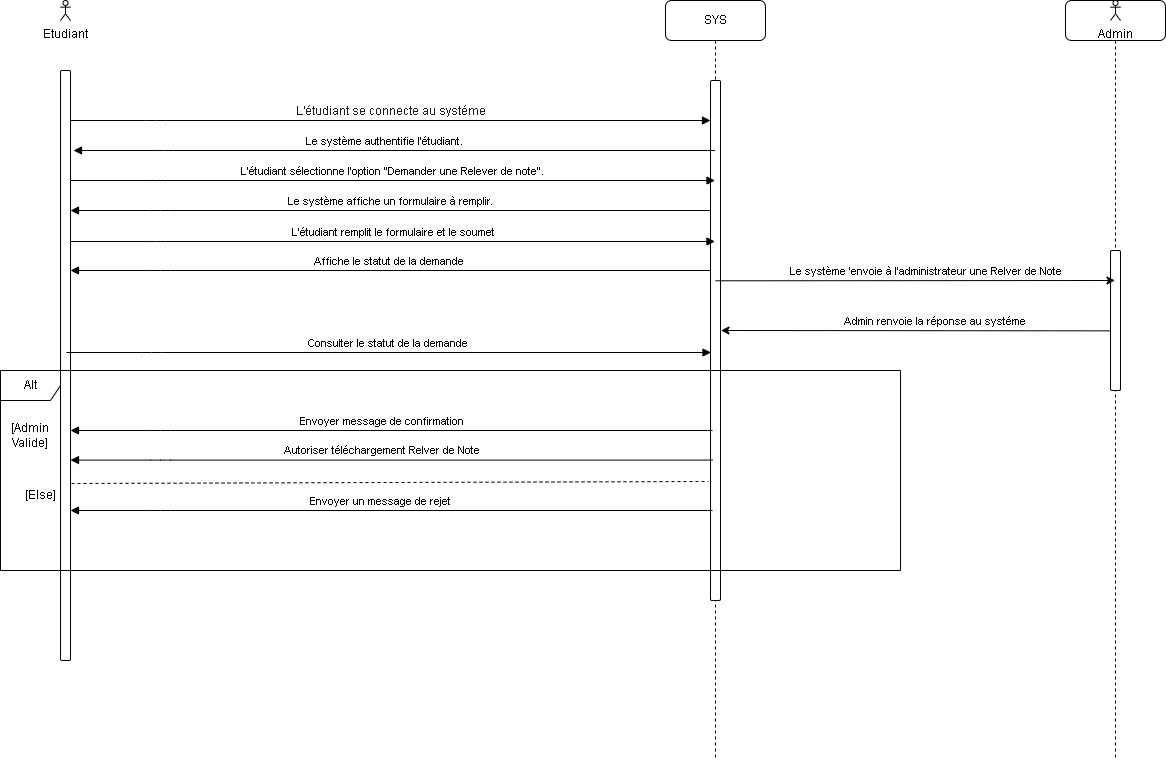

The diagram above was exported from draw.io. Its source (the exported page's mxGraphModel, read from the mxfile embedded in the PNG):
<mxGraphModel dx="957" dy="490" grid="1" gridSize="10" guides="1" tooltips="1" connect="1" arrows="1" fold="1" page="1" pageScale="1" pageWidth="850" pageHeight="1100" background="#ffffff" math="0" shadow="0">
  <root>
    <mxCell id="0" />
    <mxCell id="1" parent="0" />
    <mxCell id="z3W12V7slm0QK-cfsXXx-1" value="" style="html=1;points=[];perimeter=orthogonalPerimeter;outlineConnect=0;targetShapes=umlLifeline;portConstraint=eastwest;newEdgeStyle={&quot;edgeStyle&quot;:&quot;elbowEdgeStyle&quot;,&quot;elbow&quot;:&quot;vertical&quot;,&quot;curved&quot;:0,&quot;rounded&quot;:0};labelBackgroundColor=none;rounded=1;" parent="1" vertex="1">
      <mxGeometry x="300" y="240" width="10" height="590" as="geometry" />
    </mxCell>
    <mxCell id="z3W12V7slm0QK-cfsXXx-2" value="SYS" style="shape=umlLifeline;perimeter=lifelinePerimeter;whiteSpace=wrap;html=1;container=0;dropTarget=0;collapsible=0;recursiveResize=0;outlineConnect=0;portConstraint=eastwest;newEdgeStyle={&quot;edgeStyle&quot;:&quot;elbowEdgeStyle&quot;,&quot;elbow&quot;:&quot;vertical&quot;,&quot;curved&quot;:0,&quot;rounded&quot;:0};labelBackgroundColor=none;rounded=1;" parent="1" vertex="1">
      <mxGeometry x="905" y="170" width="100" height="760" as="geometry" />
    </mxCell>
    <mxCell id="z3W12V7slm0QK-cfsXXx-3" value="" style="html=1;points=[];perimeter=orthogonalPerimeter;outlineConnect=0;targetShapes=umlLifeline;portConstraint=eastwest;newEdgeStyle={&quot;edgeStyle&quot;:&quot;elbowEdgeStyle&quot;,&quot;elbow&quot;:&quot;vertical&quot;,&quot;curved&quot;:0,&quot;rounded&quot;:0};labelBackgroundColor=none;rounded=1;" parent="z3W12V7slm0QK-cfsXXx-2" vertex="1">
      <mxGeometry x="45" y="80" width="10" height="520" as="geometry" />
    </mxCell>
    <mxCell id="z3W12V7slm0QK-cfsXXx-4" value="&lt;div style=&quot;text-align: left;&quot;&gt;&lt;font style=&quot;font-size: 12px;&quot; face=&quot;Google Sans, Helvetica Neue, sans-serif&quot; color=&quot;#1f1f1f&quot;&gt;L'étudiant se connecte au systéme&lt;/font&gt;&lt;/div&gt;" style="html=1;verticalAlign=bottom;endArrow=block;edgeStyle=elbowEdgeStyle;elbow=horizontal;curved=0;rounded=1;labelBackgroundColor=none;fontColor=default;" parent="1" source="z3W12V7slm0QK-cfsXXx-1" target="z3W12V7slm0QK-cfsXXx-3" edge="1">
      <mxGeometry relative="1" as="geometry">
        <mxPoint x="410" y="300" as="sourcePoint" />
        <Array as="points">
          <mxPoint x="395" y="290" />
        </Array>
        <mxPoint as="offset" />
      </mxGeometry>
    </mxCell>
    <mxCell id="z3W12V7slm0QK-cfsXXx-5" value="Etudiant" style="shape=umlActor;verticalLabelPosition=bottom;verticalAlign=top;html=1;labelBackgroundColor=none;rounded=1;" parent="1" vertex="1">
      <mxGeometry x="300" y="170" width="10" height="20" as="geometry" />
    </mxCell>
    <mxCell id="z3W12V7slm0QK-cfsXXx-6" value="" style="html=1;verticalAlign=bottom;endArrow=block;edgeStyle=elbowEdgeStyle;elbow=vertical;curved=0;rounded=1;labelBackgroundColor=none;fontColor=default;" parent="1" source="z3W12V7slm0QK-cfsXXx-2" edge="1">
      <mxGeometry x="-0.0006" relative="1" as="geometry">
        <mxPoint x="478" y="320" as="sourcePoint" />
        <Array as="points">
          <mxPoint x="403" y="320" />
        </Array>
        <mxPoint x="313" y="320" as="targetPoint" />
        <mxPoint as="offset" />
      </mxGeometry>
    </mxCell>
    <mxCell id="z3W12V7slm0QK-cfsXXx-7" value="Le système authentifie l'étudiant." style="edgeLabel;html=1;align=center;verticalAlign=middle;resizable=0;points=[];labelBackgroundColor=none;rounded=1;" parent="z3W12V7slm0QK-cfsXXx-6" vertex="1" connectable="0">
      <mxGeometry x="0.0397" y="4" relative="1" as="geometry">
        <mxPoint x="2" y="-14" as="offset" />
      </mxGeometry>
    </mxCell>
    <mxCell id="z3W12V7slm0QK-cfsXXx-8" value="L'étudiant sélectionne l'option &quot;Demander une Relever de note&quot;." style="html=1;verticalAlign=bottom;endArrow=block;edgeStyle=elbowEdgeStyle;elbow=horizontal;curved=0;rounded=1;labelBackgroundColor=none;fontColor=default;" parent="1" target="z3W12V7slm0QK-cfsXXx-2" edge="1">
      <mxGeometry relative="1" as="geometry">
        <mxPoint x="310" y="350" as="sourcePoint" />
        <Array as="points">
          <mxPoint x="395" y="350" />
        </Array>
        <mxPoint x="480" y="350" as="targetPoint" />
      </mxGeometry>
    </mxCell>
    <mxCell id="z3W12V7slm0QK-cfsXXx-9" value="Le système affiche un formulaire à remplir." style="html=1;verticalAlign=bottom;endArrow=block;edgeStyle=elbowEdgeStyle;elbow=vertical;curved=0;rounded=1;labelBackgroundColor=none;fontColor=default;" parent="1" edge="1">
      <mxGeometry relative="1" as="geometry">
        <mxPoint x="949.5" y="380" as="sourcePoint" />
        <Array as="points">
          <mxPoint x="400" y="380" />
        </Array>
        <mxPoint x="310" y="380" as="targetPoint" />
      </mxGeometry>
    </mxCell>
    <mxCell id="z3W12V7slm0QK-cfsXXx-10" value="L'étudiant remplit le formulaire et le soumet" style="html=1;verticalAlign=bottom;endArrow=block;edgeStyle=elbowEdgeStyle;elbow=vertical;curved=0;rounded=1;labelBackgroundColor=none;fontColor=default;" parent="1" edge="1">
      <mxGeometry x="0.0011" relative="1" as="geometry">
        <mxPoint x="310" y="411" as="sourcePoint" />
        <Array as="points">
          <mxPoint x="395" y="411" />
        </Array>
        <mxPoint x="954.5" y="411" as="targetPoint" />
        <mxPoint as="offset" />
      </mxGeometry>
    </mxCell>
    <mxCell id="z3W12V7slm0QK-cfsXXx-11" value="" style="shape=umlLifeline;perimeter=lifelinePerimeter;whiteSpace=wrap;html=1;container=0;dropTarget=0;collapsible=0;recursiveResize=0;outlineConnect=0;portConstraint=eastwest;newEdgeStyle={&quot;edgeStyle&quot;:&quot;elbowEdgeStyle&quot;,&quot;elbow&quot;:&quot;vertical&quot;,&quot;curved&quot;:0,&quot;rounded&quot;:0};labelBackgroundColor=none;rounded=1;" parent="1" vertex="1">
      <mxGeometry x="1305" y="170" width="100" height="760" as="geometry" />
    </mxCell>
    <mxCell id="z3W12V7slm0QK-cfsXXx-12" value="" style="html=1;points=[];perimeter=orthogonalPerimeter;outlineConnect=0;targetShapes=umlLifeline;portConstraint=eastwest;newEdgeStyle={&quot;edgeStyle&quot;:&quot;elbowEdgeStyle&quot;,&quot;elbow&quot;:&quot;vertical&quot;,&quot;curved&quot;:0,&quot;rounded&quot;:0};labelBackgroundColor=none;rounded=1;" parent="z3W12V7slm0QK-cfsXXx-11" vertex="1">
      <mxGeometry x="45" y="250" width="10" height="140" as="geometry" />
    </mxCell>
    <mxCell id="z3W12V7slm0QK-cfsXXx-13" value="Admin" style="shape=umlActor;verticalLabelPosition=bottom;verticalAlign=top;html=1;labelBackgroundColor=none;rounded=1;" parent="1" vertex="1">
      <mxGeometry x="1350" y="170" width="10" height="20" as="geometry" />
    </mxCell>
    <mxCell id="z3W12V7slm0QK-cfsXXx-14" value="" style="edgeStyle=elbowEdgeStyle;rounded=1;orthogonalLoop=1;jettySize=auto;html=1;elbow=vertical;curved=0;labelBackgroundColor=none;fontColor=default;" parent="1" edge="1">
      <mxGeometry relative="1" as="geometry">
        <mxPoint x="1350.0000000000005" y="500.353043478261" as="sourcePoint" />
        <mxPoint x="960.5000000000002" y="500.00304347826096" as="targetPoint" />
      </mxGeometry>
    </mxCell>
    <mxCell id="z3W12V7slm0QK-cfsXXx-15" value="Admin renvoie la réponse au systéme&amp;nbsp;" style="edgeLabel;html=1;align=center;verticalAlign=middle;resizable=0;points=[];labelBackgroundColor=none;rounded=1;" parent="z3W12V7slm0QK-cfsXXx-14" vertex="1" connectable="0">
      <mxGeometry x="-0.0852" y="2" relative="1" as="geometry">
        <mxPoint x="3" y="-12" as="offset" />
      </mxGeometry>
    </mxCell>
    <mxCell id="z3W12V7slm0QK-cfsXXx-16" value="" style="edgeStyle=elbowEdgeStyle;rounded=1;orthogonalLoop=1;jettySize=auto;html=1;elbow=vertical;curved=0;labelBackgroundColor=none;fontColor=default;" parent="1" target="z3W12V7slm0QK-cfsXXx-11" edge="1">
      <mxGeometry relative="1" as="geometry">
        <mxPoint x="955" y="450.3" as="sourcePoint" />
        <mxPoint x="1035.0000000000002" y="450.43043478260876" as="targetPoint" />
      </mxGeometry>
    </mxCell>
    <mxCell id="z3W12V7slm0QK-cfsXXx-17" value="Le système 'envoie à l'administrateur une Relver de Note" style="edgeLabel;html=1;align=center;verticalAlign=middle;resizable=0;points=[];labelBackgroundColor=none;rounded=1;" parent="z3W12V7slm0QK-cfsXXx-16" vertex="1" connectable="0">
      <mxGeometry x="0.0642" y="1" relative="1" as="geometry">
        <mxPoint x="-3" y="-9" as="offset" />
      </mxGeometry>
    </mxCell>
    <mxCell id="z3W12V7slm0QK-cfsXXx-18" value="[Admin Valide]" style="text;html=1;strokeColor=none;fillColor=none;align=center;verticalAlign=middle;whiteSpace=wrap;rounded=1;labelBackgroundColor=none;" parent="1" vertex="1">
      <mxGeometry x="240" y="590" width="60" height="30" as="geometry" />
    </mxCell>
    <mxCell id="z3W12V7slm0QK-cfsXXx-19" value="" style="html=1;verticalAlign=bottom;endArrow=block;edgeStyle=elbowEdgeStyle;elbow=vertical;curved=0;rounded=1;labelBackgroundColor=none;fontColor=default;" parent="1" edge="1">
      <mxGeometry x="-0.0006" relative="1" as="geometry">
        <mxPoint x="952" y="600" as="sourcePoint" />
        <Array as="points">
          <mxPoint x="400" y="600" />
        </Array>
        <mxPoint x="310" y="600" as="targetPoint" />
        <mxPoint as="offset" />
      </mxGeometry>
    </mxCell>
    <mxCell id="z3W12V7slm0QK-cfsXXx-20" value=" Envoyer message de confirmation" style="edgeLabel;html=1;align=center;verticalAlign=middle;resizable=0;points=[];labelBackgroundColor=none;rounded=1;" parent="z3W12V7slm0QK-cfsXXx-19" vertex="1" connectable="0">
      <mxGeometry x="0.0397" y="4" relative="1" as="geometry">
        <mxPoint x="2" y="-14" as="offset" />
      </mxGeometry>
    </mxCell>
    <mxCell id="z3W12V7slm0QK-cfsXXx-21" value="" style="html=1;verticalAlign=bottom;endArrow=block;edgeStyle=elbowEdgeStyle;elbow=vertical;curved=0;rounded=1;labelBackgroundColor=none;fontColor=default;" parent="1" edge="1">
      <mxGeometry x="-0.0006" relative="1" as="geometry">
        <mxPoint x="952" y="629.5699999999999" as="sourcePoint" />
        <Array as="points">
          <mxPoint x="400" y="629.5699999999999" />
        </Array>
        <mxPoint x="310" y="629.5699999999999" as="targetPoint" />
        <mxPoint as="offset" />
      </mxGeometry>
    </mxCell>
    <mxCell id="z3W12V7slm0QK-cfsXXx-22" value="Autoriser téléchargement Relver de Note" style="edgeLabel;html=1;align=center;verticalAlign=middle;resizable=0;points=[];labelBackgroundColor=none;rounded=1;" parent="z3W12V7slm0QK-cfsXXx-21" vertex="1" connectable="0">
      <mxGeometry x="0.0397" y="4" relative="1" as="geometry">
        <mxPoint x="2" y="-14" as="offset" />
      </mxGeometry>
    </mxCell>
    <mxCell id="z3W12V7slm0QK-cfsXXx-23" value="[Else]" style="text;html=1;strokeColor=none;fillColor=none;align=center;verticalAlign=middle;whiteSpace=wrap;rounded=1;labelBackgroundColor=none;" parent="1" vertex="1">
      <mxGeometry x="250" y="650" width="60" height="30" as="geometry" />
    </mxCell>
    <mxCell id="z3W12V7slm0QK-cfsXXx-24" value="" style="html=1;verticalAlign=bottom;endArrow=block;edgeStyle=elbowEdgeStyle;elbow=vertical;curved=0;rounded=1;labelBackgroundColor=none;fontColor=default;" parent="1" edge="1">
      <mxGeometry x="-0.0006" relative="1" as="geometry">
        <mxPoint x="952" y="680" as="sourcePoint" />
        <Array as="points">
          <mxPoint x="400" y="680" />
        </Array>
        <mxPoint x="310" y="680" as="targetPoint" />
        <mxPoint as="offset" />
      </mxGeometry>
    </mxCell>
    <mxCell id="z3W12V7slm0QK-cfsXXx-25" value="Envoyer un message de rejet&amp;nbsp;" style="edgeLabel;html=1;align=center;verticalAlign=middle;resizable=0;points=[];labelBackgroundColor=none;rounded=1;" parent="z3W12V7slm0QK-cfsXXx-24" vertex="1" connectable="0">
      <mxGeometry x="0.0397" y="4" relative="1" as="geometry">
        <mxPoint x="2" y="-14" as="offset" />
      </mxGeometry>
    </mxCell>
    <mxCell id="z3W12V7slm0QK-cfsXXx-26" value="Affiche&amp;nbsp;le statut de la demande&amp;nbsp;" style="html=1;verticalAlign=bottom;endArrow=block;edgeStyle=elbowEdgeStyle;elbow=vertical;curved=0;rounded=1;labelBackgroundColor=none;fontColor=default;" parent="1" edge="1">
      <mxGeometry relative="1" as="geometry">
        <mxPoint x="949.5" y="440" as="sourcePoint" />
        <Array as="points">
          <mxPoint x="400" y="440" />
        </Array>
        <mxPoint x="310" y="440" as="targetPoint" />
      </mxGeometry>
    </mxCell>
    <mxCell id="z3W12V7slm0QK-cfsXXx-27" value="Consulter le statut de la demande&amp;nbsp;" style="html=1;verticalAlign=bottom;endArrow=block;edgeStyle=elbowEdgeStyle;elbow=vertical;curved=0;rounded=1;labelBackgroundColor=none;fontColor=default;" parent="1" edge="1">
      <mxGeometry x="0.0011" relative="1" as="geometry">
        <mxPoint x="306" y="522" as="sourcePoint" />
        <Array as="points">
          <mxPoint x="391" y="522" />
        </Array>
        <mxPoint x="950.5" y="522" as="targetPoint" />
        <mxPoint as="offset" />
      </mxGeometry>
    </mxCell>
    <mxCell id="fldiWmMYmmJotE3cFqOp-1" value="Alt" style="shape=umlFrame;whiteSpace=wrap;html=1;pointerEvents=0;" parent="1" vertex="1">
      <mxGeometry x="240" y="540" width="900" height="200" as="geometry" />
    </mxCell>
    <mxCell id="fldiWmMYmmJotE3cFqOp-7" value="" style="endArrow=none;dashed=1;html=1;rounded=0;" parent="1" edge="1">
      <mxGeometry width="50" height="50" relative="1" as="geometry">
        <mxPoint x="311" y="653" as="sourcePoint" />
        <mxPoint x="948" y="651" as="targetPoint" />
      </mxGeometry>
    </mxCell>
  </root>
</mxGraphModel>